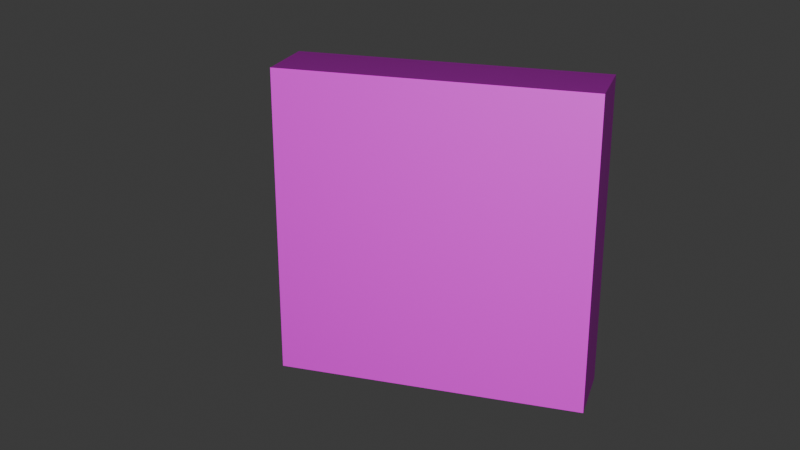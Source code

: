 # Source: debian-media-box_amd64.blend  (saved by Blender 4.5.90; exported with 4.5.12 LTS)
import bpy
from mathutils import Matrix  # noqa: F401  (used for matrix-valued properties, if any)

bpy.ops.wm.read_factory_settings(use_empty=True)
scene = bpy.context.scene
scene.name = 'Scene'

# ---- collections
col_collection = bpy.data.collections.new('Collection'); scene.collection.children.link(col_collection)

# ---- images (referenced by path relative to the original .blend; pixels are not part of the script)
import os
ASSET_DIR = os.environ.get("B2B_ASSET_DIR", "")  # directory of the original .blend (textures are referenced by path, not embedded)
HERE = os.path.dirname(os.path.abspath(__file__))  # packed textures are extracted next to this script under _unpacked/

def load_image(name, relpath, width, height, colorspace="sRGB"):
    """Load a texture the original file referenced (path relative to the .blend, or extracted next to this script)."""
    p = next((c for c in (os.path.join(HERE, relpath), os.path.join(ASSET_DIR, relpath)) if relpath and os.path.exists(c)), "")
    if p:
        img = bpy.data.images.load(p, check_existing=True)
        img.name = name
    else:  # same state as the original file: an image datablock whose file is absent (Cycles renders it pink)
        img = bpy.data.images.new(name, width, height)
        img.source = "FILE"
        img.filepath = "//" + (relpath or name)
    img.colorspace_settings.name = colorspace
    return img
img_box_7_png = load_image('box-7.png', 'box-7.png', 1024, 1024, 'sRGB')
img_box_4_png = load_image('box-4.png', 'box-4.png', 1024, 1024, 'sRGB')
img_box_8_png = load_image('box-8.png', 'box-8.png', 1024, 1024, 'sRGB')
img_box_3_png = load_image('box-3.png', 'box-3.png', 1024, 1024, 'sRGB')
img_box_6_png = load_image('box-6.png', 'box-6.png', 1024, 1024, 'sRGB')
img_box_5_png = load_image('box-5.png', 'box-5.png', 1024, 1024, 'sRGB')

# ---- materials (node trees are filled in below, after node groups)
mat_material = bpy.data.materials.new('Material')
mat_material.alpha_threshold = 0.0
mat_material.roughness = 0.5
mat_material.line_color = (0.0, 0.0, 0.0, 1.0)
mat_x = bpy.data.materials.new('材质')
mat_001 = bpy.data.materials.new('材质.001')
mat_002 = bpy.data.materials.new('材质.002')
mat_003 = bpy.data.materials.new('材质.003')
mat_004 = bpy.data.materials.new('材质.004')
mat_005 = bpy.data.materials.new('材质.005')

# ---- material node trees
mat_material.use_nodes = True; mat_material.node_tree.nodes.clear()
_N = mat_material.node_tree.nodes; _L = mat_material.node_tree.links
n0 = _N.new('ShaderNodeOutputMaterial'); n0.name = 'Material Output'; n0.location = (200, 100)
n1 = _N.new('ShaderNodeBsdfPrincipled'); n1.name = 'Principled BSDF'; n1.location = (-200, 100)
n1.inputs[3].default_value = 1.45
_L.new(n1.outputs[0], n0.inputs[0])
n0.is_active_output = True
mat_x.use_nodes = True; mat_x.node_tree.nodes.clear()
_N = mat_x.node_tree.nodes; _L = mat_x.node_tree.links
n0 = _N.new('ShaderNodeBsdfPrincipled'); n0.name = '原理化 BSDF'; n0.location = (-200, 100)
n0.inputs[1].default_value = 1.0
n0.inputs[2].default_value = 1.0
n0.inputs[3].default_value = 1.0
n0.inputs[7].default_value = 1.0
n0.inputs[13].default_value = 0.0
n0.inputs[20].default_value = 0.0
n1 = _N.new('ShaderNodeOutputMaterial'); n1.name = '材质输出'; n1.location = (200, 100)
n2 = _N.new('ShaderNodeTexImage'); n2.name = '图像纹理'; n2.location = (-519, 97)
n2.image = img_box_7_png
_L.new(n0.outputs[0], n1.inputs[0])
_L.new(n2.outputs[0], n0.inputs[0])
n1.is_active_output = True
mat_001.use_nodes = True; mat_001.node_tree.nodes.clear()
_N = mat_001.node_tree.nodes; _L = mat_001.node_tree.links
n0 = _N.new('ShaderNodeBsdfPrincipled'); n0.name = '原理化 BSDF'; n0.location = (-166, 165)
n1 = _N.new('ShaderNodeOutputMaterial'); n1.name = '材质输出'; n1.location = (200, 100)
n2 = _N.new('ShaderNodeTexImage'); n2.name = '图像纹理'; n2.location = (-467, 112)
n2.image = img_box_4_png
_L.new(n0.outputs[0], n1.inputs[0])
_L.new(n2.outputs[0], n0.inputs[0])
n1.is_active_output = True
mat_002.use_nodes = True; mat_002.node_tree.nodes.clear()
_N = mat_002.node_tree.nodes; _L = mat_002.node_tree.links
n0 = _N.new('ShaderNodeBsdfPrincipled'); n0.name = '原理化 BSDF'; n0.location = (-200, 100)
n1 = _N.new('ShaderNodeOutputMaterial'); n1.name = '材质输出'; n1.location = (200, 100)
n2 = _N.new('ShaderNodeTexImage'); n2.name = '图像纹理'; n2.location = (-520, 65)
n2.image = img_box_8_png
_L.new(n0.outputs[0], n1.inputs[0])
_L.new(n2.outputs[0], n0.inputs[0])
n1.is_active_output = True
mat_003.use_nodes = True; mat_003.node_tree.nodes.clear()
_N = mat_003.node_tree.nodes; _L = mat_003.node_tree.links
n0 = _N.new('ShaderNodeBsdfPrincipled'); n0.name = '原理化 BSDF'; n0.location = (-200, 100)
n1 = _N.new('ShaderNodeOutputMaterial'); n1.name = '材质输出'; n1.location = (200, 100)
n2 = _N.new('ShaderNodeTexImage'); n2.name = '图像纹理'; n2.location = (-504, 131)
n2.image = img_box_3_png
_L.new(n0.outputs[0], n1.inputs[0])
_L.new(n2.outputs[0], n0.inputs[0])
n1.is_active_output = True
mat_004.use_nodes = True; mat_004.node_tree.nodes.clear()
_N = mat_004.node_tree.nodes; _L = mat_004.node_tree.links
n0 = _N.new('ShaderNodeBsdfPrincipled'); n0.name = '原理化 BSDF'; n0.location = (-200, 100)
n1 = _N.new('ShaderNodeOutputMaterial'); n1.name = '材质输出'; n1.location = (200, 100)
n2 = _N.new('ShaderNodeTexImage'); n2.name = '图像纹理'; n2.location = (-563, 59)
n2.image = img_box_6_png
_L.new(n0.outputs[0], n1.inputs[0])
_L.new(n2.outputs[0], n0.inputs[0])
n1.is_active_output = True
mat_005.use_nodes = True; mat_005.node_tree.nodes.clear()
_N = mat_005.node_tree.nodes; _L = mat_005.node_tree.links
n0 = _N.new('ShaderNodeBsdfPrincipled'); n0.name = '原理化 BSDF'; n0.location = (-200, 100)
n1 = _N.new('ShaderNodeOutputMaterial'); n1.name = '材质输出'; n1.location = (200, 100)
n2 = _N.new('ShaderNodeTexImage'); n2.name = '图像纹理'; n2.location = (-504, 75)
n2.image = img_box_5_png
_L.new(n0.outputs[0], n1.inputs[0])
_L.new(n2.outputs[0], n0.inputs[0])
n1.is_active_output = True

# ---- world
world_world = bpy.data.worlds.new('World'); scene.world = world_world
world_world.use_nodes = True; world_world.node_tree.nodes.clear()
_N = world_world.node_tree.nodes; _L = world_world.node_tree.links
n0 = _N.new('ShaderNodeOutputWorld'); n0.name = 'World Output'; n0.location = (200, 100)
n1 = _N.new('ShaderNodeBackground'); n1.name = 'Background'; n1.location = (-200, 100)
n1.inputs[0].default_value = (0.05088, 0.05088, 0.05088, 1.0)
_L.new(n1.outputs[0], n0.inputs[0])
n0.is_active_output = True
world_world.color = (0.05088, 0.05088, 0.05088)
world_world.sun_shadow_jitter_overblur = 0.0

# ---- cameras
cam_camera = bpy.data.cameras.new('Camera')
cam_camera.clip_end = 100.0
cam_camera.lens = 51.09
cam_camera.ortho_scale = 7.314

# ---- lights
light_light = bpy.data.lights.new('Light', 'POINT')
light_light.exposure = 4.516
light_light.energy = 1000.0
light_light.shadow_soft_size = 0.1

# ---- meshes
me_cube = bpy.data.meshes.new('Cube')
me_cube.from_pydata([(1.0, 1.0, 1.0), (1.0, 1.0, -1.0), (1.0, -1.0, 1.0), (1.0, -1.0, -1.0), (-1.0, 1.0, 1.0), (-1.0, 1.0, -1.0), (-1.0, -1.0, 1.0), (-1.0, -1.0, -1.0)], [], [(0, 4, 6, 2), (3, 2, 6, 7), (7, 6, 4, 5), (5, 1, 3, 7), (1, 0, 2, 3), (5, 4, 0, 1)])
me_cube.polygons.foreach_set('material_index', [1, 2, 6, 3, 4, 5])
_uv = me_cube.uv_layers.new(name='UVMap')
_uv.uv.foreach_set('vector', [0.001917, 0.01875, 0.9982, 0.01875, 0.9982, 0.9879, 0.001917, 0.9879, 0.003399, 0.003731, 0.9981, 0.003731, 0.9981, 1.0, 0.003399, 1.0, 0.0003777, 0.0, 0.9996, 0.0, 0.9996, 0.99, 0.0003777, 0.99, 0.008562, 0.001493, 0.9983, 0.001493, 0.9983, 0.9963, 0.008562, 0.9963, 0.001888, 0.02, 0.9981, 0.02, 0.9981, 0.99, 0.001888, 0.99, 0.003399, 0.002239, 0.9981, 0.002239, 0.9981, 0.9985, 0.003399, 0.9985])
me_cube.materials.append(mat_material)
me_cube.materials.append(mat_x)
me_cube.materials.append(mat_001)
me_cube.materials.append(mat_002)
me_cube.materials.append(mat_003)
me_cube.materials.append(mat_004)
me_cube.materials.append(mat_005)
me_cube.use_mirror_vertex_groups = False
me_cube.update()

# ---- objects
ob_cube = bpy.data.objects.new('Cube', me_cube)
ob_light = bpy.data.objects.new('Light', light_light)
ob_camera = bpy.data.objects.new('Camera', cam_camera)

# ---- transforms, parenting, visibility, modifiers, constraints
ob_cube.location = (0.0, 0.0, 0.0)
ob_cube.rotation_euler = (0.0, -1.571, 0.0)
ob_cube.scale = (3.35, 0.75, 3.31)
ob_cube.lock_rotations_4d = False
ob_cube.empty_display_type = 'ARROWS'
ob_cube.lineart.crease_threshold = 0.0
ob_light.location = (4.538, -25.84, 7.275)
ob_light.rotation_euler = (0.9521, 0.1586, 2.485)
ob_light.lock_rotations_4d = False
ob_light.empty_display_type = 'ARROWS'
ob_light.color = (0.0, 0.0, 0.0, 0.0)
ob_light.lineart.crease_threshold = 0.0
ob_camera.location = (5.802, -21.02, 8.796)
ob_camera.rotation_euler = (1.191, -1.187e-05, 0.3063)
ob_camera.scale = (0.7099, 0.7099, 0.7099)
ob_camera.lock_rotations_4d = False
ob_camera.empty_display_type = 'ARROWS'
ob_camera.color = (0.0, 0.0, 0.0, 0.0)
ob_camera.display_type = 'WIRE'
ob_camera.lineart.crease_threshold = 0.0

# ---- collection membership
col_collection.objects.link(ob_cube)
col_collection.objects.link(ob_light)
col_collection.objects.link(ob_camera)

# ---- scene / render settings (as saved in the file)
scene.camera = ob_camera
scene.frame_start = 1; scene.frame_end = 250; scene.frame_set(87)
scene.render.engine = 'BLENDER_EEVEE_NEXT'
scene.render.film_transparent = True
scene.render.compositor_device = 'GPU'
scene.eevee.use_raytracing = True
bpy.context.view_layer.update()
